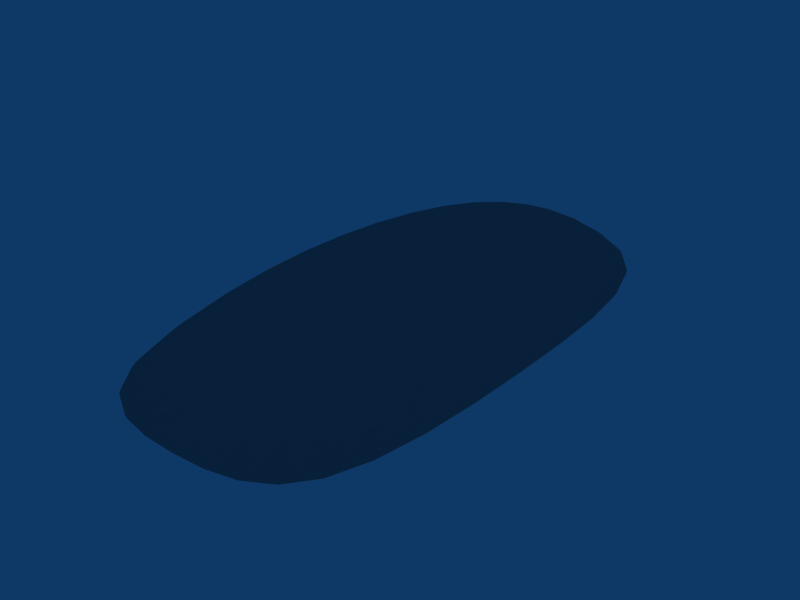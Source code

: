 # Source: simpleGPS_ENV-1.0.blend  (saved by Blender 2.49.2; exported with 4.5.12 LTS)
import bpy
from mathutils import Matrix  # noqa: F401  (used for matrix-valued properties, if any)

bpy.ops.wm.read_factory_settings(use_empty=True)
scene = bpy.context.scene
scene.name = 'Scene'

# ---- collections
col_collection_1 = bpy.data.collections.new('Collection 1'); scene.collection.children.link(col_collection_1)

# ---- materials (node trees are filled in below, after node groups)
mat_gpsmat = bpy.data.materials.new('GPSMat')
mat_gpsmat.alpha_threshold = 0.0
mat_gpsmat.diffuse_color = (0.56, 0.56, 0.56, 1.0)
mat_gpsmat.specular_color = (0.7, 0.7, 0.7)
mat_gpsmat.roughness = 0.5
mat_gpsmat.line_color = (0.0, 0.0, 0.0, 1.0)

# ---- material node trees

# ---- world
world_world = bpy.data.worlds.new('World'); scene.world = world_world
world_world.color = (0.05656, 0.2208, 0.4)
world_world.use_sun_shadow = False
world_world.sun_shadow_jitter_overblur = 0.0
world_world.cycles.sampling_method = 'MANUAL'
world_world.cycles.sample_map_resolution = 256

# ---- meshes
me_cube = bpy.data.meshes.new('Cube')
me_cube.from_pydata([(0.2, 0.4, 0.0), (0.2, -0.4, 0.0), (-0.2, -0.4, 0.0), (-0.2, 0.4, 0.0), (0.2, 0.4, 0.1), (0.2, -0.4, 0.1), (-0.2, -0.4, 0.1), (-0.2, 0.4, 0.1), (0.2, -0.4, 0.035), (0.2, 0.4, 0.035), (-0.2, -0.4, 0.035), (-0.2, 0.4, 0.035)], [], [(0, 1, 2, 3), (4, 7, 6, 5), (0, 9, 8, 1), (9, 4, 5, 8), (1, 8, 10, 2), (8, 5, 6, 10), (2, 10, 11, 3), (10, 6, 7, 11), (4, 9, 11, 7), (9, 0, 3, 11)])
me_cube.polygons.foreach_set('use_smooth', [True] * 10)
_k = {(1, 2): 0.28235, (0, 1): 0.28235, (0, 3): 0.28235, (2, 3): 0.28235, (1, 8): 0.28235, (0, 9): 0.28235, (2, 10): 0.28235, (3, 11): 0.28235, (8, 9): 0.28235, (8, 10): 0.28235, (10, 11): 0.28235, (9, 11): 0.28235}
me_cube.attributes.new('crease_edge', 'FLOAT', 'EDGE').data.foreach_set('value', [_k.get((min(e.vertices), max(e.vertices)), 0.0) for e in me_cube.edges])
me_cube.materials.append(mat_gpsmat)
me_cube.use_remesh_preserve_volume = False
me_cube.use_remesh_preserve_attributes = False
me_cube.use_mirror_vertex_groups = False
me_cube.update()

# ---- objects
ob_gps_env = bpy.data.objects.new('GPS_ENV', None)
ob_gps_box = bpy.data.objects.new('GPS_box', me_cube)

# ---- transforms, parenting, visibility, modifiers, constraints
ob_gps_env.location = (-5.96e-08, 0.0, -9.686e-08)
ob_gps_env.lock_rotations_4d = False
ob_gps_env.empty_display_type = 'ARROWS'
ob_gps_env.empty_image_offset = (0.0, 0.0)
ob_gps_env.lineart.crease_threshold = 0.0
ob_gps_box.parent = ob_gps_env
ob_gps_box.location = (0.0, 0.0, 0.0)
ob_gps_box.scale = (0.25, 0.25, 0.25)
ob_gps_box.lock_rotations_4d = False
ob_gps_box.empty_display_type = 'ARROWS'
ob_gps_box.lineart.crease_threshold = 0.0
_m = ob_gps_box.modifiers.new('Subsurf', 'SUBSURF')
_m.uv_smooth = 'PRESERVE_CORNERS'
_m.levels = 2
_m.render_levels = 3
_m.show_only_control_edges = False

# ---- collection membership
col_collection_1.objects.link(ob_gps_env)
col_collection_1.objects.link(ob_gps_box)

# ---- scene / render settings (as saved in the file)
scene.frame_start = 1; scene.frame_end = 250; scene.frame_set(1)
scene.render.engine = 'BLENDER_EEVEE_NEXT'
scene.render.image_settings.file_format = 'JPEG'
scene.render.image_settings.color_mode = 'RGB'
scene.render.image_settings.compression = 90
scene.render.resolution_x = 800
scene.render.resolution_y = 600
scene.render.pixel_aspect_x = 100.0
scene.render.pixel_aspect_y = 100.0
scene.render.fps = 25
scene.render.dither_intensity = 0.0
scene.render.use_compositing = False
scene.render.use_sequencer = False
scene.render.bake_margin = 2
scene.render.bake_bias = 0.0
scene.render.use_stamp_time = False
scene.render.use_stamp_date = False
scene.render.use_stamp_frame = False
scene.render.use_stamp_camera = False
scene.render.use_stamp_scene = False
scene.render.use_stamp_filename = False
scene.render.use_stamp_render_time = False
scene.render.stamp_font_size = 0
scene.cycles.use_denoising = False
scene.cycles.samples = 10
scene.cycles.sampling_pattern = 'TABULATED_SOBOL'
scene.cycles.light_sampling_threshold = 0.0
scene.cycles.use_adaptive_sampling = False
scene.cycles.use_light_tree = False
scene.cycles.blur_glossy = 0.0
scene.cycles.volume_bounces = 1
scene.cycles.pixel_filter_type = 'GAUSSIAN'
scene.cycles.sample_clamp_indirect = 0.0
scene.view_settings.view_transform = 'Raw'
bpy.context.view_layer.update()

# ---- added for rendering (the .blend has no active camera): camera
cam_auto = bpy.data.cameras.new('AutoCamera')
cam_auto.lens = 50.0
cam_auto.sensor_width = 36.0
cam_auto.clip_end = 1000.0
ob_auto_camera = bpy.data.objects.new('AutoCamera', cam_auto)
scene.collection.objects.link(ob_auto_camera)
ob_auto_camera.location = (0.208176, -0.249811, 0.179041)
ob_auto_camera.rotation_euler = (1.09748, -7.21219e-08, 0.694738)
scene.camera = ob_auto_camera
bpy.context.view_layer.update()
